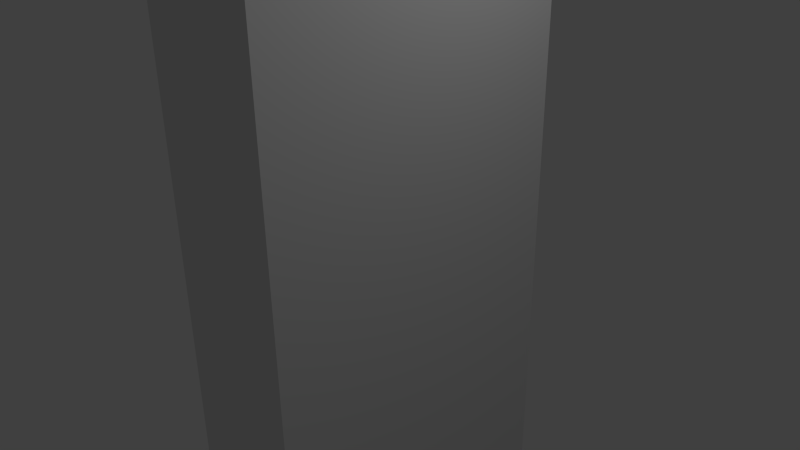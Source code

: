 # Source: bookshelf.blend  (saved by Blender 2.76.0; exported with 4.5.12 LTS)
import bpy
from mathutils import Matrix  # noqa: F401  (used for matrix-valued properties, if any)

bpy.ops.wm.read_factory_settings(use_empty=True)
scene = bpy.context.scene
scene.name = 'Scene'

# ---- collections
col_collection_1 = bpy.data.collections.new('Collection 1'); scene.collection.children.link(col_collection_1)

# ---- world
world_world = bpy.data.worlds.new('World'); scene.world = world_world
world_world.color = (0.05088, 0.05088, 0.05088)
world_world.use_sun_shadow = False
world_world.sun_shadow_jitter_overblur = 0.0
world_world.cycles.sampling_method = 'MANUAL'
world_world.cycles.sample_map_resolution = 256

# ---- cameras
cam_camera = bpy.data.cameras.new('Camera')
cam_camera.clip_end = 100.0
cam_camera.lens = 35.0
cam_camera.sensor_width = 32.0
cam_camera.sensor_height = 18.0
cam_camera.ortho_scale = 7.314
cam_camera.dof.focus_distance = 0.0
cam_camera.dof.aperture_fstop = 128.0

# ---- lights
light_lamp = bpy.data.lights.new('Lamp', 'POINT')
light_lamp.transmission_factor = 0.0
light_lamp.cutoff_distance = 30.0
light_lamp.energy = 100.0
light_lamp.shadow_buffer_clip_start = 1.001
light_lamp.shadow_soft_size = 0.1
light_lamp.shadow_maximum_resolution = 0.006
light_lamp.use_absolute_resolution = True
light_lamp.cycles.use_multiple_importance_sampling = False

# ---- meshes
me_cube = bpy.data.meshes.new('Cube')
me_cube.from_pydata([(-0.9, -2.0, -5.0), (-0.9, -2.0, 5.0), (-0.9, 2.0, -5.0), (-0.9, 2.0, 5.0), (-0.9, -2.2, -5.0), (-0.9, -2.0, 5.2), (0.9, -2.2, 5.2), (-0.9, -2.2, 5.2), (-0.9, 2.2, 5.2), (0.9, 2.2, 5.2), (-0.9, -2.2, -5.5), (0.9, -2.2, -5.5), (0.9, 2.2, -5.5), (-0.9, 2.2, -5.5), (-0.75, -2.0, 3.333), (-0.75, 2.0, -3.333), (-0.75, -2.0, -3.333), (-0.75, -2.0, -1.667), (-0.75, -2.0, 0.0), (-0.75, -2.0, 1.667), (-0.75, 2.0, 3.333), (-0.75, 2.0, 1.667), (-0.75, 2.0, 0.0), (-0.75, 2.0, -1.667), (-0.75, -2.0, 3.5), (-0.75, 2.0, 3.5), (-0.75, -2.0, 1.833), (-0.75, 2.0, 1.833), (-0.75, -2.0, 0.1667), (-0.75, 2.0, 0.1667), (-0.75, -2.0, -1.5), (-0.75, 2.0, -1.5), (-0.75, -2.0, -3.167), (-0.75, 2.0, -3.167), (0.75, 2.0, -3.333), (0.75, 2.0, -5.0), (0.75, -2.0, -5.0), (0.75, -2.0, -3.333), (0.75, -2.0, -3.167), (0.75, -2.0, -1.667), (0.75, 2.0, -1.667), (0.75, 2.0, -3.167), (0.75, -2.0, -1.5), (0.75, -2.0, 0.0), (0.75, 2.0, 0.0), (0.75, 2.0, -1.5), (0.75, -2.0, 0.1667), (0.75, -2.0, 1.667), (0.75, 2.0, 1.667), (0.75, 2.0, 0.1667), (0.75, -2.0, 1.833), (0.75, -2.0, 3.333), (0.75, 2.0, 3.333), (0.75, 2.0, 1.833), (0.75, -2.0, 3.5), (0.75, -2.0, 5.0), (0.75, 2.0, 5.0), (0.75, 2.0, 3.5)], [], [(0, 4, 7, 5, 1), (3, 1, 5, 8, 13, 10, 4, 0, 2), (9, 8, 5, 7, 6), (4, 10, 11, 6, 7), (10, 13, 12, 11), (24, 25, 20, 14), (26, 27, 21, 19), (28, 29, 22, 18), (30, 31, 23, 17), (32, 33, 15, 16), (3, 56, 55, 1), (13, 8, 9, 12), (6, 11, 12, 9), (14, 20, 52, 51), (29, 28, 46, 49), (33, 32, 38, 41), (37, 34, 35, 36), (16, 15, 34, 37), (39, 40, 41, 38), (17, 23, 40, 39), (43, 44, 45, 42), (31, 30, 42, 45), (18, 22, 44, 43), (47, 48, 49, 46), (19, 21, 48, 47), (16, 37, 36, 0, 1, 55, 54, 24, 14, 51, 50, 26, 19, 47, 46, 28, 18, 43, 42, 30, 17, 39, 38, 32), (51, 52, 53, 50), (33, 41, 40, 23, 31, 45, 44, 22, 29, 49, 48, 21, 27, 53, 52, 20, 25, 57, 56, 3, 2, 35, 34, 15), (27, 26, 50, 53), (55, 56, 57, 54), (0, 36, 35, 2), (25, 24, 54, 57)])
me_cube.use_remesh_preserve_volume = False
me_cube.use_remesh_preserve_attributes = False
me_cube.use_mirror_vertex_groups = False
me_cube.update()

# ---- objects
ob_cube = bpy.data.objects.new('Cube', me_cube)
ob_lamp = bpy.data.objects.new('Lamp', light_lamp)
ob_camera = bpy.data.objects.new('Camera', cam_camera)

# ---- transforms, parenting, visibility, modifiers, constraints
ob_cube.location = (0.0, 0.0, 0.0)
ob_cube.lineart.crease_threshold = 0.0
ob_lamp.location = (4.076, 1.005, 5.904)
ob_lamp.rotation_euler = (0.6503, 0.05522, 1.866)
ob_lamp.lock_rotations_4d = False
ob_lamp.empty_display_type = 'ARROWS'
ob_lamp.color = (0.0, 0.0, 0.0, 0.0)
ob_lamp.lineart.crease_threshold = 0.0
ob_camera.location = (7.481, -6.508, 5.344)
ob_camera.rotation_euler = (1.109, 0.01082, 0.8149)
ob_camera.lock_rotations_4d = False
ob_camera.empty_display_type = 'ARROWS'
ob_camera.color = (0.0, 0.0, 0.0, 0.0)
ob_camera.display_type = 'WIRE'
ob_camera.lineart.crease_threshold = 0.0

# ---- collection membership
col_collection_1.objects.link(ob_cube)
col_collection_1.objects.link(ob_lamp)
col_collection_1.objects.link(ob_camera)

# ---- scene / render settings (as saved in the file)
scene.camera = ob_camera
scene.frame_start = 1; scene.frame_end = 250; scene.frame_set(1)
scene.render.engine = 'BLENDER_EEVEE_NEXT'
scene.render.resolution_percentage = 50
scene.render.dither_intensity = 0.0
scene.cycles.use_denoising = False
scene.cycles.samples = 10
scene.cycles.sampling_pattern = 'TABULATED_SOBOL'
scene.cycles.light_sampling_threshold = 0.0
scene.cycles.use_adaptive_sampling = False
scene.cycles.use_light_tree = False
scene.cycles.blur_glossy = 0.0
scene.cycles.pixel_filter_type = 'GAUSSIAN'
scene.cycles.sample_clamp_indirect = 0.0
scene.view_settings.view_transform = 'Standard'
bpy.context.view_layer.update()
